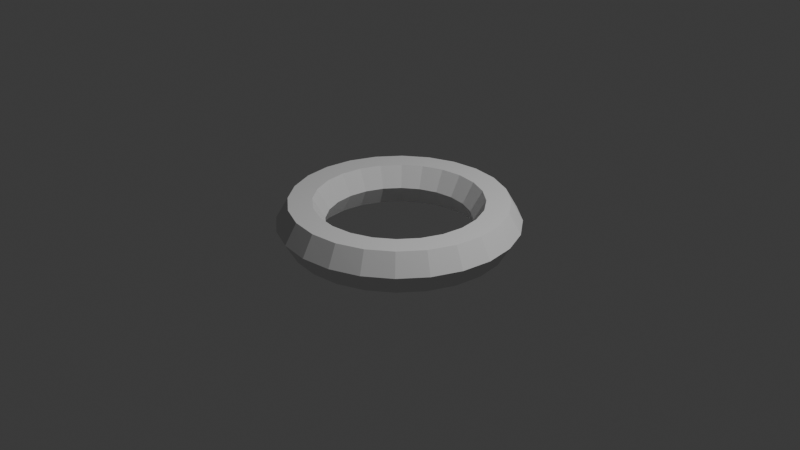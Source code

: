 # Source: floatie.blend  (saved by Blender 4.2.66; exported with 4.5.12 LTS)
import bpy
from mathutils import Matrix  # noqa: F401  (used for matrix-valued properties, if any)

bpy.ops.wm.read_factory_settings(use_empty=True)
scene = bpy.context.scene
scene.name = 'Scene'

# ---- collections
col_collection = bpy.data.collections.new('Collection'); scene.collection.children.link(col_collection)

# ---- world
world_world = bpy.data.worlds.new('World'); scene.world = world_world
world_world.use_nodes = True; world_world.node_tree.nodes.clear()
_N = world_world.node_tree.nodes; _L = world_world.node_tree.links
n0 = _N.new('ShaderNodeOutputWorld'); n0.name = 'World Output'; n0.location = (300, 300)
n1 = _N.new('ShaderNodeBackground'); n1.name = 'Background'; n1.location = (10, 300)
n1.inputs[0].default_value = (0.05088, 0.05088, 0.05088, 1.0)
_L.new(n1.outputs[0], n0.inputs[0])
n0.is_active_output = True
world_world.color = (0.05088, 0.05088, 0.05088)
world_world.sun_shadow_jitter_overblur = 0.0

# ---- cameras
cam_camera = bpy.data.cameras.new('Camera')
cam_camera.clip_end = 100.0
cam_camera.ortho_scale = 7.314

# ---- lights
light_light = bpy.data.lights.new('Light', 'POINT')
light_light.energy = 1000.0
light_light.shadow_soft_size = 0.1

# ---- meshes
me_torus = bpy.data.meshes.new('Torus')
me_torus.from_pydata([(1.25, 0.0, 0.0), (1.125, 0.0, 0.2165), (0.875, 0.0, 0.2165), (0.75, 0.0, 3.062e-17), (0.875, 0.0, -0.2165), (1.125, 0.0, -0.2165), (1.207, 0.3235, 0.0), (1.087, 0.2912, 0.2165), (0.8452, 0.2265, 0.2165), (0.7244, 0.1941, 3.062e-17), (0.8452, 0.2265, -0.2165), (1.087, 0.2912, -0.2165), (1.083, 0.625, 0.0), (0.9743, 0.5625, 0.2165), (0.7578, 0.4375, 0.2165), (0.6495, 0.375, 3.062e-17), (0.7578, 0.4375, -0.2165), (0.9743, 0.5625, -0.2165), (0.8839, 0.8839, 0.0), (0.7955, 0.7955, 0.2165), (0.6187, 0.6187, 0.2165), (0.5303, 0.5303, 3.062e-17), (0.6187, 0.6187, -0.2165), (0.7955, 0.7955, -0.2165), (0.625, 1.083, 0.0), (0.5625, 0.9743, 0.2165), (0.4375, 0.7578, 0.2165), (0.375, 0.6495, 3.062e-17), (0.4375, 0.7578, -0.2165), (0.5625, 0.9743, -0.2165), (0.3235, 1.207, 0.0), (0.2912, 1.087, 0.2165), (0.2265, 0.8452, 0.2165), (0.1941, 0.7244, 3.062e-17), (0.2265, 0.8452, -0.2165), (0.2912, 1.087, -0.2165), (9.437e-08, 1.25, 0.0), (8.494e-08, 1.125, 0.2165), (6.606e-08, 0.875, 0.2165), (5.662e-08, 0.75, 3.062e-17), (6.606e-08, 0.875, -0.2165), (8.494e-08, 1.125, -0.2165), (-0.3235, 1.207, 0.0), (-0.2912, 1.087, 0.2165), (-0.2265, 0.8452, 0.2165), (-0.1941, 0.7244, 3.062e-17), (-0.2265, 0.8452, -0.2165), (-0.2912, 1.087, -0.2165), (-0.625, 1.083, 0.0), (-0.5625, 0.9743, 0.2165), (-0.4375, 0.7578, 0.2165), (-0.375, 0.6495, 3.062e-17), (-0.4375, 0.7578, -0.2165), (-0.5625, 0.9743, -0.2165), (-0.8839, 0.8839, 0.0), (-0.7955, 0.7955, 0.2165), (-0.6187, 0.6187, 0.2165), (-0.5303, 0.5303, 3.062e-17), (-0.6187, 0.6187, -0.2165), (-0.7955, 0.7955, -0.2165), (-1.083, 0.625, 0.0), (-0.9743, 0.5625, 0.2165), (-0.7578, 0.4375, 0.2165), (-0.6495, 0.375, 3.062e-17), (-0.7578, 0.4375, -0.2165), (-0.9743, 0.5625, -0.2165), (-1.207, 0.3235, 0.0), (-1.087, 0.2912, 0.2165), (-0.8452, 0.2265, 0.2165), (-0.7244, 0.1941, 3.062e-17), (-0.8452, 0.2265, -0.2165), (-1.087, 0.2912, -0.2165), (-1.25, 1.093e-07, 0.0), (-1.125, 9.835e-08, 0.2165), (-0.875, 7.649e-08, 0.2165), (-0.75, 6.557e-08, 3.062e-17), (-0.875, 7.649e-08, -0.2165), (-1.125, 9.835e-08, -0.2165), (-1.207, -0.3235, 0.0), (-1.087, -0.2912, 0.2165), (-0.8452, -0.2265, 0.2165), (-0.7244, -0.1941, 3.062e-17), (-0.8452, -0.2265, -0.2165), (-1.087, -0.2912, -0.2165), (-1.083, -0.625, 0.0), (-0.9743, -0.5625, 0.2165), (-0.7578, -0.4375, 0.2165), (-0.6495, -0.375, 3.062e-17), (-0.7578, -0.4375, -0.2165), (-0.9743, -0.5625, -0.2165), (-0.8839, -0.8839, 0.0), (-0.7955, -0.7955, 0.2165), (-0.6187, -0.6187, 0.2165), (-0.5303, -0.5303, 3.062e-17), (-0.6187, -0.6187, -0.2165), (-0.7955, -0.7955, -0.2165), (-0.625, -1.083, 0.0), (-0.5625, -0.9743, 0.2165), (-0.4375, -0.7578, 0.2165), (-0.375, -0.6495, 3.062e-17), (-0.4375, -0.7578, -0.2165), (-0.5625, -0.9743, -0.2165), (-0.3235, -1.207, 0.0), (-0.2912, -1.087, 0.2165), (-0.2265, -0.8452, 0.2165), (-0.1941, -0.7244, 3.062e-17), (-0.2265, -0.8452, -0.2165), (-0.2912, -1.087, -0.2165), (9.437e-08, -1.25, 0.0), (8.494e-08, -1.125, 0.2165), (6.606e-08, -0.875, 0.2165), (5.662e-08, -0.75, 3.062e-17), (6.606e-08, -0.875, -0.2165), (8.494e-08, -1.125, -0.2165), (0.3235, -1.207, 0.0), (0.2912, -1.087, 0.2165), (0.2265, -0.8452, 0.2165), (0.1941, -0.7244, 3.062e-17), (0.2265, -0.8452, -0.2165), (0.2912, -1.087, -0.2165), (0.625, -1.083, 0.0), (0.5625, -0.9743, 0.2165), (0.4375, -0.7578, 0.2165), (0.375, -0.6495, 3.062e-17), (0.4375, -0.7578, -0.2165), (0.5625, -0.9743, -0.2165), (0.8839, -0.8839, 0.0), (0.7955, -0.7955, 0.2165), (0.6187, -0.6187, 0.2165), (0.5303, -0.5303, 3.062e-17), (0.6187, -0.6187, -0.2165), (0.7955, -0.7955, -0.2165), (1.083, -0.625, 0.0), (0.9743, -0.5625, 0.2165), (0.7578, -0.4375, 0.2165), (0.6495, -0.375, 3.062e-17), (0.7578, -0.4375, -0.2165), (0.9743, -0.5625, -0.2165), (1.207, -0.3235, 0.0), (1.087, -0.2912, 0.2165), (0.8452, -0.2265, 0.2165), (0.7244, -0.1941, 3.062e-17), (0.8452, -0.2265, -0.2165), (1.087, -0.2912, -0.2165)], [], [(1, 0, 6, 7), (2, 1, 7, 8), (8, 7, 13, 14), (3, 2, 8, 9), (139, 138, 0, 1), (4, 3, 9, 10), (16, 15, 21, 22), (5, 4, 10, 11), (0, 5, 11, 6), (22, 21, 27, 28), (13, 12, 18, 19), (15, 14, 20, 21), (14, 13, 19, 20), (143, 5, 0, 138), (17, 16, 22, 23), (12, 17, 23, 18), (19, 18, 24, 25), (21, 20, 26, 27), (20, 19, 25, 26), (28, 27, 33, 34), (23, 22, 28, 29), (18, 23, 29, 24), (25, 24, 30, 31), (27, 26, 32, 33), (26, 25, 31, 32), (34, 33, 39, 40), (29, 28, 34, 35), (24, 29, 35, 30), (31, 30, 36, 37), (33, 32, 38, 39), (32, 31, 37, 38), (40, 39, 45, 46), (35, 34, 40, 41), (30, 35, 41, 36), (37, 36, 42, 43), (39, 38, 44, 45), (38, 37, 43, 44), (46, 45, 51, 52), (41, 40, 46, 47), (36, 41, 47, 42), (43, 42, 48, 49), (45, 44, 50, 51), (44, 43, 49, 50), (52, 51, 57, 58), (47, 46, 52, 53), (42, 47, 53, 48), (49, 48, 54, 55), (51, 50, 56, 57), (50, 49, 55, 56), (58, 57, 63, 64), (53, 52, 58, 59), (48, 53, 59, 54), (55, 54, 60, 61), (57, 56, 62, 63), (56, 55, 61, 62), (64, 63, 69, 70), (59, 58, 64, 65), (54, 59, 65, 60), (61, 60, 66, 67), (63, 62, 68, 69), (62, 61, 67, 68), (70, 69, 75, 76), (65, 64, 70, 71), (60, 65, 71, 66), (67, 66, 72, 73), (69, 68, 74, 75), (68, 67, 73, 74), (76, 75, 81, 82), (71, 70, 76, 77), (66, 71, 77, 72), (73, 72, 78, 79), (75, 74, 80, 81), (74, 73, 79, 80), (82, 81, 87, 88), (77, 76, 82, 83), (72, 77, 83, 78), (79, 78, 84, 85), (81, 80, 86, 87), (80, 79, 85, 86), (88, 87, 93, 94), (83, 82, 88, 89), (78, 83, 89, 84), (85, 84, 90, 91), (87, 86, 92, 93), (86, 85, 91, 92), (94, 93, 99, 100), (89, 88, 94, 95), (84, 89, 95, 90), (91, 90, 96, 97), (93, 92, 98, 99), (92, 91, 97, 98), (100, 99, 105, 106), (95, 94, 100, 101), (90, 95, 101, 96), (97, 96, 102, 103), (99, 98, 104, 105), (98, 97, 103, 104), (106, 105, 111, 112), (101, 100, 106, 107), (96, 101, 107, 102), (103, 102, 108, 109), (105, 104, 110, 111), (104, 103, 109, 110), (112, 111, 117, 118), (107, 106, 112, 113), (102, 107, 113, 108), (109, 108, 114, 115), (111, 110, 116, 117), (110, 109, 115, 116), (118, 117, 123, 124), (113, 112, 118, 119), (108, 113, 119, 114), (115, 114, 120, 121), (117, 116, 122, 123), (116, 115, 121, 122), (124, 123, 129, 130), (119, 118, 124, 125), (114, 119, 125, 120), (121, 120, 126, 127), (123, 122, 128, 129), (122, 121, 127, 128), (130, 129, 135, 136), (125, 124, 130, 131), (120, 125, 131, 126), (127, 126, 132, 133), (129, 128, 134, 135), (128, 127, 133, 134), (136, 135, 141, 142), (131, 130, 136, 137), (126, 131, 137, 132), (133, 132, 138, 139), (135, 134, 140, 141), (134, 133, 139, 140), (137, 136, 142, 143), (132, 137, 143, 138), (140, 2, 3, 141), (10, 9, 15, 16), (11, 10, 16, 17), (6, 11, 17, 12), (7, 6, 12, 13), (142, 4, 5, 143), (139, 1, 2, 140), (9, 8, 14, 15), (141, 3, 4, 142)])
_uv = me_torus.uv_layers.new(name='UVMap')
_uv.uv.foreach_set('vector', [0.7387, 0.8275, 0.7951, 0.9053, 0.6808, 0.9688, 0.6466, 0.8804, 0.6841, 0.7553, 0.7387, 0.8275, 0.6466, 0.8804, 0.6126, 0.797, 0.6126, 0.797, 0.6466, 0.8804, 0.5441, 0.9072, 0.533, 0.8178, 0.6331, 0.6886, 0.6841, 0.7553, 0.6126, 0.797, 0.5803, 0.7189, 0.8154, 0.7532, 0.8903, 0.8144, 0.7951, 0.9053, 0.7387, 0.8275, 0.5921, 0.6376, 0.6331, 0.6886, 0.5803, 0.7189, 0.5542, 0.6596, 0.5122, 0.6706, 0.5219, 0.7346, 0.4616, 0.7345, 0.469, 0.6703, 0.5671, 0.6068, 0.5921, 0.6376, 0.5542, 0.6596, 0.538, 0.6233, 0.5511, 0.5866, 0.5671, 0.6068, 0.538, 0.6233, 0.5288, 0.6002, 0.469, 0.6703, 0.4616, 0.7345, 0.4035, 0.7188, 0.4272, 0.659, 0.5441, 0.9072, 0.5554, 0.9999, 0.4259, 0.9999, 0.439, 0.9048, 0.5219, 0.7346, 0.533, 0.8178, 0.4509, 0.8174, 0.4616, 0.7345, 0.533, 0.8178, 0.5441, 0.9072, 0.439, 0.9048, 0.4509, 0.8174, 0.5899, 0.5821, 0.5671, 0.6068, 0.5511, 0.5866, 0.5697, 0.567, 0.5062, 0.6314, 0.5122, 0.6706, 0.469, 0.6703, 0.4736, 0.6308, 0.5035, 0.6071, 0.5062, 0.6314, 0.4736, 0.6308, 0.4771, 0.6071, 0.439, 0.9048, 0.4259, 0.9999, 0.3012, 0.9651, 0.3373, 0.8785, 0.4616, 0.7345, 0.4509, 0.8174, 0.3719, 0.7958, 0.4035, 0.7188, 0.4509, 0.8174, 0.439, 0.9048, 0.3373, 0.8785, 0.3719, 0.7958, 0.4272, 0.659, 0.4035, 0.7188, 0.3515, 0.6885, 0.3898, 0.6369, 0.4736, 0.6308, 0.469, 0.6703, 0.4272, 0.659, 0.4418, 0.6227, 0.4771, 0.6071, 0.4736, 0.6308, 0.4418, 0.6227, 0.4523, 0.5994, 0.3373, 0.8785, 0.3012, 0.9651, 0.1879, 0.9009, 0.2471, 0.8245, 0.4035, 0.7188, 0.3719, 0.7958, 0.3013, 0.7544, 0.3515, 0.6885, 0.3719, 0.7958, 0.3373, 0.8785, 0.2471, 0.8245, 0.3013, 0.7544, 0.3898, 0.6369, 0.3515, 0.6885, 0.309, 0.6459, 0.3594, 0.6058, 0.4418, 0.6227, 0.4272, 0.659, 0.3898, 0.6369, 0.4135, 0.6053, 0.4523, 0.5994, 0.4418, 0.6227, 0.4135, 0.6053, 0.4294, 0.5859, 0.2471, 0.8245, 0.1879, 0.9009, 0.09631, 0.8074, 0.1728, 0.7507, 0.3515, 0.6885, 0.3013, 0.7544, 0.2438, 0.6961, 0.309, 0.6459, 0.3013, 0.7544, 0.2471, 0.8245, 0.1728, 0.7507, 0.2438, 0.6961, 0.3594, 0.6058, 0.309, 0.6459, 0.2792, 0.5937, 0.3381, 0.568, 0.4135, 0.6053, 0.3898, 0.6369, 0.3594, 0.6058, 0.3905, 0.5813, 0.4294, 0.5859, 0.4135, 0.6053, 0.3905, 0.5813, 0.4108, 0.5668, 0.1728, 0.7507, 0.09631, 0.8074, 0.03259, 0.6946, 0.1202, 0.6598, 0.309, 0.6459, 0.2438, 0.6961, 0.2021, 0.6259, 0.2792, 0.5937, 0.2438, 0.6961, 0.1728, 0.7507, 0.1202, 0.6598, 0.2021, 0.6259, 0.3381, 0.568, 0.2792, 0.5937, 0.2635, 0.5357, 0.3272, 0.5259, 0.3905, 0.5813, 0.3594, 0.6058, 0.3381, 0.568, 0.3744, 0.5523, 0.4108, 0.5668, 0.3905, 0.5813, 0.3744, 0.5523, 0.3978, 0.5435, 0.1202, 0.6598, 0.03259, 0.6946, 0.0002737, 0.5705, 0.09285, 0.5591, 0.2792, 0.5937, 0.2021, 0.6259, 0.1817, 0.5469, 0.2635, 0.5357, 0.2021, 0.6259, 0.1202, 0.6598, 0.09285, 0.5591, 0.1817, 0.5469, 0.3272, 0.5259, 0.2635, 0.5357, 0.2634, 0.4756, 0.3277, 0.4824, 0.3744, 0.5523, 0.3381, 0.568, 0.3272, 0.5259, 0.3662, 0.5201, 0.3978, 0.5435, 0.3744, 0.5523, 0.3662, 0.5201, 0.3911, 0.5175, 0.09285, 0.5591, 0.0002737, 0.5705, 9.993e-05, 0.4438, 0.09194, 0.4548, 0.2635, 0.5357, 0.1817, 0.5469, 0.1799, 0.4654, 0.2634, 0.4756, 0.1817, 0.5469, 0.09285, 0.5591, 0.09194, 0.4548, 0.1799, 0.4654, 0.3277, 0.4824, 0.2634, 0.4756, 0.2783, 0.4175, 0.34, 0.4407, 0.3662, 0.5201, 0.3272, 0.5259, 0.3277, 0.4824, 0.3665, 0.4868, 0.3911, 0.5175, 0.3662, 0.5201, 0.3665, 0.4868, 0.3912, 0.4906, 0.09194, 0.4548, 9.993e-05, 0.4438, 0.02956, 0.3191, 0.1186, 0.3542, 0.2634, 0.4756, 0.1799, 0.4654, 0.2011, 0.3866, 0.2783, 0.4175, 0.1799, 0.4654, 0.09194, 0.4548, 0.1186, 0.3542, 0.2011, 0.3866, 0.34, 0.4407, 0.2783, 0.4175, 0.3075, 0.3646, 0.3592, 0.4017, 0.3665, 0.4868, 0.3277, 0.4824, 0.34, 0.4407, 0.3749, 0.4547, 0.3912, 0.4906, 0.3665, 0.4868, 0.3749, 0.4547, 0.398, 0.4646, 0.1186, 0.3542, 0.02956, 0.3191, 0.09246, 0.2054, 0.1682, 0.2622, 0.2783, 0.4175, 0.2011, 0.3866, 0.2398, 0.3147, 0.3075, 0.3646, 0.2011, 0.3866, 0.1186, 0.3542, 0.1682, 0.2622, 0.2398, 0.3147, 0.3592, 0.4017, 0.3075, 0.3646, 0.3495, 0.3213, 0.3916, 0.3723, 0.3749, 0.4547, 0.34, 0.4407, 0.3592, 0.4017, 0.3919, 0.4262, 0.398, 0.4646, 0.3749, 0.4547, 0.3919, 0.4262, 0.4113, 0.4412, 0.1682, 0.2622, 0.09246, 0.2054, 0.1818, 0.1123, 0.2403, 0.1862, 0.3075, 0.3646, 0.2398, 0.3147, 0.2966, 0.2559, 0.3495, 0.3213, 0.2398, 0.3147, 0.1682, 0.2622, 0.2403, 0.1862, 0.2966, 0.2559, 0.3916, 0.3723, 0.3495, 0.3213, 0.401, 0.2896, 0.4282, 0.3485, 0.3919, 0.4262, 0.3592, 0.4017, 0.3916, 0.3723, 0.4148, 0.4025, 0.4113, 0.4412, 0.3919, 0.4262, 0.4148, 0.4025, 0.4297, 0.4218, 0.2403, 0.1862, 0.1818, 0.1123, 0.291, 0.0448, 0.3299, 0.1303, 0.3495, 0.3213, 0.2966, 0.2559, 0.3668, 0.2131, 0.401, 0.2896, 0.2966, 0.2559, 0.2403, 0.1862, 0.3299, 0.1303, 0.3668, 0.2131, 0.4282, 0.3485, 0.401, 0.2896, 0.4593, 0.2722, 0.47, 0.3352, 0.4148, 0.4025, 0.3916, 0.3723, 0.4282, 0.3485, 0.4433, 0.3851, 0.4297, 0.4218, 0.4148, 0.4025, 0.4433, 0.3851, 0.4535, 0.409, 0.3299, 0.1303, 0.291, 0.0448, 0.4159, 0.004307, 0.4318, 0.101, 0.401, 0.2896, 0.3668, 0.2131, 0.4463, 0.1901, 0.4593, 0.2722, 0.3668, 0.2131, 0.3299, 0.1303, 0.4318, 0.101, 0.4463, 0.1901, 0.47, 0.3352, 0.4593, 0.2722, 0.52, 0.2715, 0.514, 0.3376, 0.4433, 0.3851, 0.4282, 0.3485, 0.47, 0.3352, 0.476, 0.3765, 0.4535, 0.409, 0.4433, 0.3851, 0.476, 0.3765, 0.4793, 0.4013, 0.4318, 0.101, 0.4159, 0.004307, 0.5494, 9.99e-05, 0.5386, 0.09666, 0.4593, 0.2722, 0.4463, 0.1901, 0.5292, 0.1869, 0.52, 0.2715, 0.4463, 0.1901, 0.4318, 0.101, 0.5386, 0.09666, 0.5292, 0.1869, 0.514, 0.3376, 0.52, 0.2715, 0.5792, 0.2856, 0.5566, 0.3468, 0.476, 0.3765, 0.47, 0.3352, 0.514, 0.3376, 0.5092, 0.3757, 0.4793, 0.4013, 0.476, 0.3765, 0.5092, 0.3757, 0.5061, 0.4006, 0.5386, 0.09666, 0.5494, 9.99e-05, 0.6788, 0.03116, 0.6431, 0.1211, 0.52, 0.2715, 0.5292, 0.1869, 0.61, 0.2072, 0.5792, 0.2856, 0.5292, 0.1869, 0.5386, 0.09666, 0.6431, 0.1211, 0.61, 0.2072, 0.5566, 0.3468, 0.5792, 0.2856, 0.6328, 0.3154, 0.5958, 0.3663, 0.5092, 0.3757, 0.514, 0.3376, 0.5566, 0.3468, 0.5409, 0.3843, 0.5061, 0.4006, 0.5092, 0.3757, 0.5409, 0.3843, 0.5319, 0.4069, 0.6431, 0.1211, 0.6788, 0.03116, 0.7951, 0.09448, 0.7383, 0.1726, 0.5792, 0.2856, 0.61, 0.2072, 0.6842, 0.2464, 0.6328, 0.3154, 0.61, 0.2072, 0.6431, 0.1211, 0.7383, 0.1726, 0.6842, 0.2464, 0.5958, 0.3663, 0.6328, 0.3154, 0.6758, 0.3594, 0.6259, 0.3984, 0.5409, 0.3843, 0.5566, 0.3468, 0.5958, 0.3663, 0.5701, 0.4001, 0.5319, 0.4069, 0.5409, 0.3843, 0.5701, 0.4001, 0.5548, 0.42, 0.7383, 0.1726, 0.7951, 0.09448, 0.8945, 0.1861, 0.8156, 0.2486, 0.6328, 0.3154, 0.6842, 0.2464, 0.7438, 0.3052, 0.6758, 0.3594, 0.6842, 0.2464, 0.7383, 0.1726, 0.8156, 0.2486, 0.7438, 0.3052, 0.6259, 0.3984, 0.6758, 0.3594, 0.7099, 0.411, 0.647, 0.4373, 0.5701, 0.4001, 0.5958, 0.3663, 0.6259, 0.3984, 0.5932, 0.4241, 0.5548, 0.42, 0.5701, 0.4001, 0.5932, 0.4241, 0.5734, 0.4389, 0.8156, 0.2486, 0.8945, 0.1861, 0.9643, 0.3046, 0.8721, 0.3421, 0.6758, 0.3594, 0.7438, 0.3052, 0.7872, 0.3779, 0.7099, 0.411, 0.7438, 0.3052, 0.8156, 0.2486, 0.8721, 0.3421, 0.7872, 0.3779, 0.647, 0.4373, 0.7099, 0.411, 0.7244, 0.471, 0.6579, 0.4804, 0.5932, 0.4241, 0.6259, 0.3984, 0.647, 0.4373, 0.6101, 0.4529, 0.5734, 0.4389, 0.5932, 0.4241, 0.6101, 0.4529, 0.5859, 0.4621, 0.8721, 0.3421, 0.9643, 0.3046, 0.9989, 0.4364, 0.9006, 0.4476, 0.7099, 0.411, 0.7872, 0.3779, 0.8091, 0.4595, 0.7244, 0.471, 0.7872, 0.3779, 0.8721, 0.3421, 0.9006, 0.4476, 0.8091, 0.4595, 0.6579, 0.4804, 0.7244, 0.471, 0.7236, 0.5327, 0.6571, 0.5248, 0.6101, 0.4529, 0.647, 0.4373, 0.6579, 0.4804, 0.6175, 0.486, 0.5859, 0.4621, 0.6101, 0.4529, 0.6175, 0.486, 0.5922, 0.4883, 0.9006, 0.4476, 0.9989, 0.4364, 0.9971, 0.5718, 0.8999, 0.5565, 0.7244, 0.471, 0.8091, 0.4595, 0.8085, 0.5438, 0.7236, 0.5327, 0.8091, 0.4595, 0.9006, 0.4476, 0.8999, 0.5565, 0.8085, 0.5438, 0.6571, 0.5248, 0.7236, 0.5327, 0.7071, 0.5922, 0.6453, 0.5677, 0.6175, 0.486, 0.6579, 0.4804, 0.6571, 0.5248, 0.6161, 0.5198, 0.5922, 0.4883, 0.6175, 0.486, 0.6161, 0.5198, 0.5913, 0.5159, 0.8999, 0.5565, 0.9971, 0.5718, 0.9598, 0.701, 0.8709, 0.661, 0.7236, 0.5327, 0.8085, 0.5438, 0.7859, 0.6247, 0.7071, 0.5922, 0.8085, 0.5438, 0.8999, 0.5565, 0.8709, 0.661, 0.7859, 0.6247, 0.6453, 0.5677, 0.7071, 0.5922, 0.6762, 0.6453, 0.6231, 0.6061, 0.6161, 0.5198, 0.6571, 0.5248, 0.6453, 0.5677, 0.6073, 0.5528, 0.5913, 0.5159, 0.6161, 0.5198, 0.6073, 0.5528, 0.5825, 0.5423, 0.8709, 0.661, 0.9598, 0.701, 0.8903, 0.8144, 0.8154, 0.7532, 0.7071, 0.5922, 0.7859, 0.6247, 0.7436, 0.6969, 0.6762, 0.6453, 0.7859, 0.6247, 0.8709, 0.661, 0.8154, 0.7532, 0.7436, 0.6969, 0.6073, 0.5528, 0.6453, 0.5677, 0.6231, 0.6061, 0.5899, 0.5821, 0.5825, 0.5423, 0.6073, 0.5528, 0.5899, 0.5821, 0.5697, 0.567, 0.7436, 0.6969, 0.6841, 0.7553, 0.6331, 0.6886, 0.6762, 0.6453, 0.5542, 0.6596, 0.5803, 0.7189, 0.5219, 0.7346, 0.5122, 0.6706, 0.538, 0.6233, 0.5542, 0.6596, 0.5122, 0.6706, 0.5062, 0.6314, 0.5288, 0.6002, 0.538, 0.6233, 0.5062, 0.6314, 0.5035, 0.6071, 0.6466, 0.8804, 0.6808, 0.9688, 0.5554, 0.9999, 0.5441, 0.9072, 0.6231, 0.6061, 0.5921, 0.6376, 0.5671, 0.6068, 0.5899, 0.5821, 0.8154, 0.7532, 0.7387, 0.8275, 0.6841, 0.7553, 0.7436, 0.6969, 0.5803, 0.7189, 0.6126, 0.797, 0.533, 0.8178, 0.5219, 0.7346, 0.6762, 0.6453, 0.6331, 0.6886, 0.5921, 0.6376, 0.6231, 0.6061])
me_torus.update()

# ---- objects
ob_light = bpy.data.objects.new('Light', light_light)
ob_camera = bpy.data.objects.new('Camera', cam_camera)
ob_torus = bpy.data.objects.new('Torus', me_torus)

# ---- transforms, parenting, visibility, modifiers, constraints
ob_light.location = (4.076, 1.005, 5.904)
ob_light.rotation_euler = (0.6503, 0.05522, 1.866)
ob_light.lock_rotations_4d = False
ob_light.empty_display_type = 'ARROWS'
ob_light.color = (0.0, 0.0, 0.0, 0.0)
ob_light.lineart.crease_threshold = 0.0
ob_camera.location = (7.359, -6.926, 4.958)
ob_camera.rotation_euler = (1.109, 0.0, 0.8149)
ob_camera.lock_rotations_4d = False
ob_camera.empty_display_type = 'ARROWS'
ob_camera.color = (0.0, 0.0, 0.0, 0.0)
ob_camera.display_type = 'WIRE'
ob_camera.lineart.crease_threshold = 0.0
ob_torus.location = (0.0, 0.0, 0.0)

# ---- collection membership
col_collection.objects.link(ob_light)
col_collection.objects.link(ob_camera)
col_collection.objects.link(ob_torus)

# ---- scene / render settings (as saved in the file)
scene.camera = ob_camera
scene.frame_start = 1; scene.frame_end = 250; scene.frame_set(1)
scene.render.engine = 'BLENDER_EEVEE_NEXT'
bpy.context.view_layer.update()
